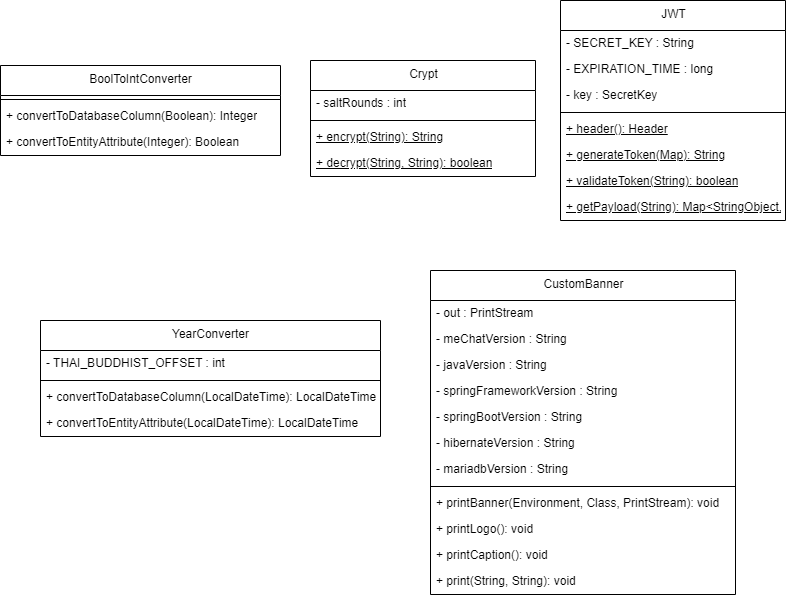

The diagram above was exported from draw.io. Its source (the exported page's mxGraphModel, read from the mxfile embedded in the PNG):
<mxGraphModel dx="1327" dy="779" grid="1" gridSize="10" guides="1" tooltips="1" connect="1" arrows="1" fold="1" page="1" pageScale="1" pageWidth="850" pageHeight="1100" math="0" shadow="0">
  <root>
    <mxCell id="0" />
    <mxCell id="1" parent="0" />
    <mxCell id="2" value="BoolToIntConverter" style="swimlane;fontStyle=0;align=center;verticalAlign=top;childLayout=stackLayout;horizontal=1;startSize=30;horizontalStack=0;resizeParent=1;resizeParentMax=0;resizeLast=0;collapsible=0;marginBottom=0;html=1;" parent="1" vertex="1">
      <mxGeometry x="30" y="95" width="280" height="90" as="geometry" />
    </mxCell>
    <mxCell id="3" style="line;strokeWidth=1;fillColor=none;align=left;verticalAlign=middle;spacingTop=-1;spacingLeft=3;spacingRight=3;rotatable=0;labelPosition=right;points=[];portConstraint=eastwest;" parent="2" vertex="1">
      <mxGeometry y="30" width="280" height="8" as="geometry" />
    </mxCell>
    <mxCell id="4" value="+ convertToDatabaseColumn(Boolean): Integer" style="text;html=1;strokeColor=none;fillColor=none;align=left;verticalAlign=middle;spacingLeft=4;spacingRight=4;overflow=hidden;rotatable=0;points=[[0,0.5],[1,0.5]];portConstraint=eastwest;" parent="2" vertex="1">
      <mxGeometry y="38" width="280" height="26" as="geometry" />
    </mxCell>
    <mxCell id="5" value="+ convertToEntityAttribute(Integer): Boolean" style="text;html=1;strokeColor=none;fillColor=none;align=left;verticalAlign=middle;spacingLeft=4;spacingRight=4;overflow=hidden;rotatable=0;points=[[0,0.5],[1,0.5]];portConstraint=eastwest;" parent="2" vertex="1">
      <mxGeometry y="64" width="280" height="26" as="geometry" />
    </mxCell>
    <mxCell id="6" value="Crypt" style="swimlane;fontStyle=0;align=center;verticalAlign=top;childLayout=stackLayout;horizontal=1;startSize=30;horizontalStack=0;resizeParent=1;resizeParentMax=0;resizeLast=0;collapsible=0;marginBottom=0;html=1;" parent="1" vertex="1">
      <mxGeometry x="340" y="90" width="225" height="116" as="geometry" />
    </mxCell>
    <mxCell id="7" value="- saltRounds : int" style="text;html=1;strokeColor=none;fillColor=none;align=left;verticalAlign=middle;spacingLeft=4;spacingRight=4;overflow=hidden;rotatable=0;points=[[0,0.5],[1,0.5]];portConstraint=eastwest;" parent="6" vertex="1">
      <mxGeometry y="30" width="225" height="26" as="geometry" />
    </mxCell>
    <mxCell id="8" style="line;strokeWidth=1;fillColor=none;align=left;verticalAlign=middle;spacingTop=-1;spacingLeft=3;spacingRight=3;rotatable=0;labelPosition=right;points=[];portConstraint=eastwest;" parent="6" vertex="1">
      <mxGeometry y="56" width="225" height="8" as="geometry" />
    </mxCell>
    <mxCell id="9" value="+ encrypt(String): String" style="text;html=1;strokeColor=none;fillColor=none;align=left;verticalAlign=middle;spacingLeft=4;spacingRight=4;overflow=hidden;rotatable=0;points=[[0,0.5],[1,0.5]];portConstraint=eastwest;fontStyle=4;" parent="6" vertex="1">
      <mxGeometry y="64" width="225" height="26" as="geometry" />
    </mxCell>
    <mxCell id="10" value="+ decrypt(String, String): boolean" style="text;html=1;strokeColor=none;fillColor=none;align=left;verticalAlign=middle;spacingLeft=4;spacingRight=4;overflow=hidden;rotatable=0;points=[[0,0.5],[1,0.5]];portConstraint=eastwest;fontStyle=4;" parent="6" vertex="1">
      <mxGeometry y="90" width="225" height="26" as="geometry" />
    </mxCell>
    <mxCell id="11" value="CustomBanner" style="swimlane;fontStyle=0;align=center;verticalAlign=top;childLayout=stackLayout;horizontal=1;startSize=30;horizontalStack=0;resizeParent=1;resizeParentMax=0;resizeLast=0;collapsible=0;marginBottom=0;html=1;" parent="1" vertex="1">
      <mxGeometry x="460" y="300" width="305" height="324" as="geometry" />
    </mxCell>
    <mxCell id="12" value="- out : PrintStream" style="text;html=1;strokeColor=none;fillColor=none;align=left;verticalAlign=middle;spacingLeft=4;spacingRight=4;overflow=hidden;rotatable=0;points=[[0,0.5],[1,0.5]];portConstraint=eastwest;" parent="11" vertex="1">
      <mxGeometry y="30" width="305" height="26" as="geometry" />
    </mxCell>
    <mxCell id="13" value="- meChatVersion : String" style="text;html=1;strokeColor=none;fillColor=none;align=left;verticalAlign=middle;spacingLeft=4;spacingRight=4;overflow=hidden;rotatable=0;points=[[0,0.5],[1,0.5]];portConstraint=eastwest;" parent="11" vertex="1">
      <mxGeometry y="56" width="305" height="26" as="geometry" />
    </mxCell>
    <mxCell id="14" value="- javaVersion : String" style="text;html=1;strokeColor=none;fillColor=none;align=left;verticalAlign=middle;spacingLeft=4;spacingRight=4;overflow=hidden;rotatable=0;points=[[0,0.5],[1,0.5]];portConstraint=eastwest;" parent="11" vertex="1">
      <mxGeometry y="82" width="305" height="26" as="geometry" />
    </mxCell>
    <mxCell id="15" value="- springFrameworkVersion : String" style="text;html=1;strokeColor=none;fillColor=none;align=left;verticalAlign=middle;spacingLeft=4;spacingRight=4;overflow=hidden;rotatable=0;points=[[0,0.5],[1,0.5]];portConstraint=eastwest;" parent="11" vertex="1">
      <mxGeometry y="108" width="305" height="26" as="geometry" />
    </mxCell>
    <mxCell id="16" value="- springBootVersion : String" style="text;html=1;strokeColor=none;fillColor=none;align=left;verticalAlign=middle;spacingLeft=4;spacingRight=4;overflow=hidden;rotatable=0;points=[[0,0.5],[1,0.5]];portConstraint=eastwest;" parent="11" vertex="1">
      <mxGeometry y="134" width="305" height="26" as="geometry" />
    </mxCell>
    <mxCell id="17" value="- hibernateVersion : String" style="text;html=1;strokeColor=none;fillColor=none;align=left;verticalAlign=middle;spacingLeft=4;spacingRight=4;overflow=hidden;rotatable=0;points=[[0,0.5],[1,0.5]];portConstraint=eastwest;" parent="11" vertex="1">
      <mxGeometry y="160" width="305" height="26" as="geometry" />
    </mxCell>
    <mxCell id="18" value="- mariadbVersion : String" style="text;html=1;strokeColor=none;fillColor=none;align=left;verticalAlign=middle;spacingLeft=4;spacingRight=4;overflow=hidden;rotatable=0;points=[[0,0.5],[1,0.5]];portConstraint=eastwest;" parent="11" vertex="1">
      <mxGeometry y="186" width="305" height="26" as="geometry" />
    </mxCell>
    <mxCell id="19" style="line;strokeWidth=1;fillColor=none;align=left;verticalAlign=middle;spacingTop=-1;spacingLeft=3;spacingRight=3;rotatable=0;labelPosition=right;points=[];portConstraint=eastwest;" parent="11" vertex="1">
      <mxGeometry y="212" width="305" height="8" as="geometry" />
    </mxCell>
    <mxCell id="20" value="+ printBanner(Environment, Class&lt;?&gt;, PrintStream): void" style="text;html=1;strokeColor=none;fillColor=none;align=left;verticalAlign=middle;spacingLeft=4;spacingRight=4;overflow=hidden;rotatable=0;points=[[0,0.5],[1,0.5]];portConstraint=eastwest;" parent="11" vertex="1">
      <mxGeometry y="220" width="305" height="26" as="geometry" />
    </mxCell>
    <mxCell id="21" value="+ printLogo(): void" style="text;html=1;strokeColor=none;fillColor=none;align=left;verticalAlign=middle;spacingLeft=4;spacingRight=4;overflow=hidden;rotatable=0;points=[[0,0.5],[1,0.5]];portConstraint=eastwest;" parent="11" vertex="1">
      <mxGeometry y="246" width="305" height="26" as="geometry" />
    </mxCell>
    <mxCell id="22" value="+ printCaption(): void" style="text;html=1;strokeColor=none;fillColor=none;align=left;verticalAlign=middle;spacingLeft=4;spacingRight=4;overflow=hidden;rotatable=0;points=[[0,0.5],[1,0.5]];portConstraint=eastwest;" parent="11" vertex="1">
      <mxGeometry y="272" width="305" height="26" as="geometry" />
    </mxCell>
    <mxCell id="23" value="+ print(String, String): void" style="text;html=1;strokeColor=none;fillColor=none;align=left;verticalAlign=middle;spacingLeft=4;spacingRight=4;overflow=hidden;rotatable=0;points=[[0,0.5],[1,0.5]];portConstraint=eastwest;" parent="11" vertex="1">
      <mxGeometry y="298" width="305" height="26" as="geometry" />
    </mxCell>
    <mxCell id="24" value="JWT" style="swimlane;fontStyle=0;align=center;verticalAlign=top;childLayout=stackLayout;horizontal=1;startSize=30;horizontalStack=0;resizeParent=1;resizeParentMax=0;resizeLast=0;collapsible=0;marginBottom=0;html=1;" parent="1" vertex="1">
      <mxGeometry x="590" y="30" width="225" height="220" as="geometry" />
    </mxCell>
    <mxCell id="25" value="- SECRET_KEY : String" style="text;html=1;strokeColor=none;fillColor=none;align=left;verticalAlign=middle;spacingLeft=4;spacingRight=4;overflow=hidden;rotatable=0;points=[[0,0.5],[1,0.5]];portConstraint=eastwest;" parent="24" vertex="1">
      <mxGeometry y="30" width="225" height="26" as="geometry" />
    </mxCell>
    <mxCell id="26" value="- EXPIRATION_TIME : long" style="text;html=1;strokeColor=none;fillColor=none;align=left;verticalAlign=middle;spacingLeft=4;spacingRight=4;overflow=hidden;rotatable=0;points=[[0,0.5],[1,0.5]];portConstraint=eastwest;" parent="24" vertex="1">
      <mxGeometry y="56" width="225" height="26" as="geometry" />
    </mxCell>
    <mxCell id="27" value="- key : SecretKey" style="text;html=1;strokeColor=none;fillColor=none;align=left;verticalAlign=middle;spacingLeft=4;spacingRight=4;overflow=hidden;rotatable=0;points=[[0,0.5],[1,0.5]];portConstraint=eastwest;" parent="24" vertex="1">
      <mxGeometry y="82" width="225" height="26" as="geometry" />
    </mxCell>
    <mxCell id="28" style="line;strokeWidth=1;fillColor=none;align=left;verticalAlign=middle;spacingTop=-1;spacingLeft=3;spacingRight=3;rotatable=0;labelPosition=right;points=[];portConstraint=eastwest;" parent="24" vertex="1">
      <mxGeometry y="108" width="225" height="8" as="geometry" />
    </mxCell>
    <mxCell id="29" value="+ header(): Header" style="text;html=1;strokeColor=none;fillColor=none;align=left;verticalAlign=middle;spacingLeft=4;spacingRight=4;overflow=hidden;rotatable=0;points=[[0,0.5],[1,0.5]];portConstraint=eastwest;fontStyle=4;" parent="24" vertex="1">
      <mxGeometry y="116" width="225" height="26" as="geometry" />
    </mxCell>
    <mxCell id="30" value="+ generateToken(Map&lt;String,Object&gt;): String" style="text;html=1;strokeColor=none;fillColor=none;align=left;verticalAlign=middle;spacingLeft=4;spacingRight=4;overflow=hidden;rotatable=0;points=[[0,0.5],[1,0.5]];portConstraint=eastwest;fontStyle=4;" parent="24" vertex="1">
      <mxGeometry y="142" width="225" height="26" as="geometry" />
    </mxCell>
    <mxCell id="31" value="+ validateToken(String): boolean" style="text;html=1;strokeColor=none;fillColor=none;align=left;verticalAlign=middle;spacingLeft=4;spacingRight=4;overflow=hidden;rotatable=0;points=[[0,0.5],[1,0.5]];portConstraint=eastwest;fontStyle=4;" parent="24" vertex="1">
      <mxGeometry y="168" width="225" height="26" as="geometry" />
    </mxCell>
    <mxCell id="32" value="+ getPayload(String): Map&lt;String,Object&gt;&amp;lt;StringObject, &amp;gt;" style="text;html=1;strokeColor=none;fillColor=none;align=left;verticalAlign=middle;spacingLeft=4;spacingRight=4;overflow=hidden;rotatable=0;points=[[0,0.5],[1,0.5]];portConstraint=eastwest;fontStyle=4;" parent="24" vertex="1">
      <mxGeometry y="194" width="225" height="26" as="geometry" />
    </mxCell>
    <mxCell id="33" value="YearConverter" style="swimlane;fontStyle=0;align=center;verticalAlign=top;childLayout=stackLayout;horizontal=1;startSize=30;horizontalStack=0;resizeParent=1;resizeParentMax=0;resizeLast=0;collapsible=0;marginBottom=0;html=1;" parent="1" vertex="1">
      <mxGeometry x="70" y="350" width="340" height="116" as="geometry" />
    </mxCell>
    <mxCell id="34" value="- THAI_BUDDHIST_OFFSET : int" style="text;html=1;strokeColor=none;fillColor=none;align=left;verticalAlign=middle;spacingLeft=4;spacingRight=4;overflow=hidden;rotatable=0;points=[[0,0.5],[1,0.5]];portConstraint=eastwest;" parent="33" vertex="1">
      <mxGeometry y="30" width="340" height="26" as="geometry" />
    </mxCell>
    <mxCell id="35" style="line;strokeWidth=1;fillColor=none;align=left;verticalAlign=middle;spacingTop=-1;spacingLeft=3;spacingRight=3;rotatable=0;labelPosition=right;points=[];portConstraint=eastwest;" parent="33" vertex="1">
      <mxGeometry y="56" width="340" height="8" as="geometry" />
    </mxCell>
    <mxCell id="36" value="+ convertToDatabaseColumn(LocalDateTime): LocalDateTime" style="text;html=1;strokeColor=none;fillColor=none;align=left;verticalAlign=middle;spacingLeft=4;spacingRight=4;overflow=hidden;rotatable=0;points=[[0,0.5],[1,0.5]];portConstraint=eastwest;" parent="33" vertex="1">
      <mxGeometry y="64" width="340" height="26" as="geometry" />
    </mxCell>
    <mxCell id="37" value="+ convertToEntityAttribute(LocalDateTime): LocalDateTime" style="text;html=1;strokeColor=none;fillColor=none;align=left;verticalAlign=middle;spacingLeft=4;spacingRight=4;overflow=hidden;rotatable=0;points=[[0,0.5],[1,0.5]];portConstraint=eastwest;" parent="33" vertex="1">
      <mxGeometry y="90" width="340" height="26" as="geometry" />
    </mxCell>
  </root>
</mxGraphModel>